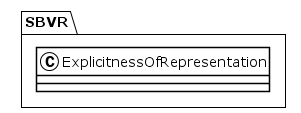

The diagram above was rendered by PlantUML. Its source (embedded in the PNG):
@startuml
!theme plain
package SBVR {
class ExplicitnessOfRepresentation {
}
}
@enduml